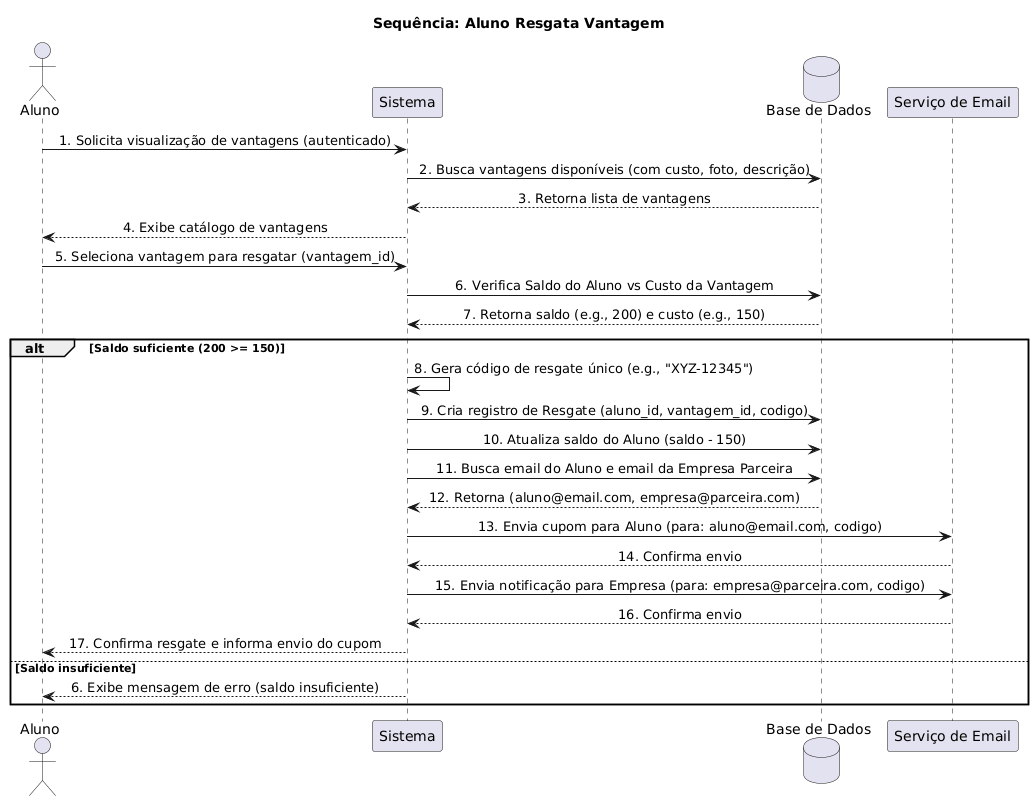

The diagram above was rendered by PlantUML. Its source (embedded in the PNG):
@startuml
title Sequência: Aluno Resgata Vantagem

actor Aluno
participant "Sistema" as Sistema
database "Base de Dados" as DB
participant "Serviço de Email" as Email

skinparam sequenceMessageAlign center

Aluno -> Sistema: 1. Solicita visualização de vantagens (autenticado)
Sistema -> DB: 2. Busca vantagens disponíveis (com custo, foto, descrição)
DB --> Sistema: 3. Retorna lista de vantagens
Sistema --> Aluno: 4. Exibe catálogo de vantagens

Aluno -> Sistema: 5. Seleciona vantagem para resgatar (vantagem_id)

Sistema -> DB: 6. Verifica Saldo do Aluno vs Custo da Vantagem
DB --> Sistema: 7. Retorna saldo (e.g., 200) e custo (e.g., 150)

alt Saldo suficiente (200 >= 150)
    Sistema -> Sistema: 8. Gera código de resgate único (e.g., "XYZ-12345")
    Sistema -> DB: 9. Cria registro de Resgate (aluno_id, vantagem_id, codigo)
    Sistema -> DB: 10. Atualiza saldo do Aluno (saldo - 150)
    
    Sistema -> DB: 11. Busca email do Aluno e email da Empresa Parceira
    DB --> Sistema: 12. Retorna (aluno@email.com, empresa@parceira.com)
    
    Sistema -> Email: 13. Envia cupom para Aluno (para: aluno@email.com, codigo)
    Email --> Sistema: 14. Confirma envio
    
    Sistema -> Email: 15. Envia notificação para Empresa (para: empresa@parceira.com, codigo)
    Email --> Sistema: 16. Confirma envio
    
    Sistema --> Aluno: 17. Confirma resgate e informa envio do cupom
else Saldo insuficiente
    Sistema --> Aluno: 6. Exibe mensagem de erro (saldo insuficiente)
end
@enduml